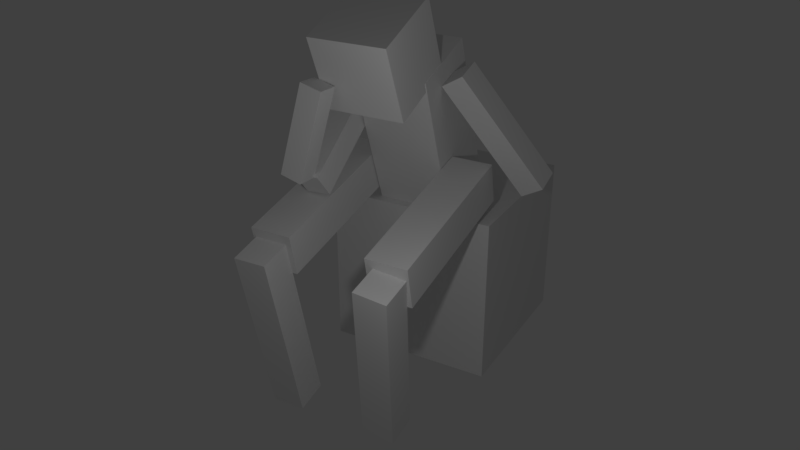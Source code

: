 # Source: man.blend  (saved by Blender 2.79.0; exported with 4.5.12 LTS)
import bpy
from mathutils import Matrix  # noqa: F401  (used for matrix-valued properties, if any)

bpy.ops.wm.read_factory_settings(use_empty=True)
scene = bpy.context.scene
scene.name = 'Scene'

# ---- collections
col_collection_1 = bpy.data.collections.new('Collection 1'); scene.collection.children.link(col_collection_1)

# ---- materials (node trees are filled in below, after node groups)
mat_material = bpy.data.materials.new('Material')
mat_material.alpha_threshold = 0.0
mat_material.use_transparent_shadow = False
mat_material.roughness = 0.5
mat_material.line_color = (0.0, 0.0, 0.0, 1.0)

# ---- material node trees

# ---- world
world_world = bpy.data.worlds.new('World'); scene.world = world_world
world_world.color = (0.05088, 0.05088, 0.05088)
world_world.use_sun_shadow = False
world_world.sun_shadow_jitter_overblur = 0.0
world_world.cycles.sampling_method = 'MANUAL'

# ---- cameras
cam_camera = bpy.data.cameras.new('Camera')
cam_camera.clip_end = 100.0
cam_camera.lens = 35.0
cam_camera.sensor_width = 32.0
cam_camera.sensor_height = 18.0
cam_camera.ortho_scale = 7.314
cam_camera.dof.focus_distance = 0.0
cam_camera.dof.aperture_fstop = 128.0

# ---- lights
light_lamp = bpy.data.lights.new('Lamp', 'POINT')
light_lamp.transmission_factor = 0.0
light_lamp.cutoff_distance = 30.0
light_lamp.energy = 100.0
light_lamp.shadow_buffer_clip_start = 1.001
light_lamp.shadow_soft_size = 0.1
light_lamp.shadow_maximum_resolution = 0.006
light_lamp.use_absolute_resolution = True

# ---- meshes
me_cube_016 = bpy.data.meshes.new('Cube.016')
me_cube_016.from_pydata([(-1.0, -1.0, -1.0), (-1.0, -1.0, 1.0), (-1.0, 1.0, -1.0), (-1.0, 1.0, 1.0), (1.0, -1.0, -1.0), (1.0, -1.0, 1.0), (1.0, 1.0, -1.0), (1.0, 1.0, 1.0), (-1.0, -1.0, 7.278), (-1.0, 1.0, 7.278), (1.0, -1.0, 7.278), (1.0, 1.0, 7.278)], [], [(0, 1, 3, 2), (2, 3, 7, 6), (6, 7, 5, 4), (4, 5, 1, 0), (2, 6, 4, 0), (5, 7, 11, 10), (11, 9, 8, 10), (3, 1, 8, 9), (1, 5, 10, 8), (7, 3, 9, 11)])
me_cube_016.use_remesh_preserve_volume = False
me_cube_016.use_remesh_preserve_attributes = False
me_cube_016.use_mirror_vertex_groups = False
me_cube_016.update()
me_cube_015 = bpy.data.meshes.new('Cube.015')
me_cube_015.from_pydata([(-1.0, -1.0, -1.0), (-1.0, -1.0, 1.0), (-1.0, 1.0, -1.0), (-1.0, 1.0, 1.0), (1.0, -1.0, -1.0), (1.0, -1.0, 1.0), (1.0, 1.0, -1.0), (1.0, 1.0, 1.0), (-1.0, -1.0, 9.112), (-1.0, 1.0, 9.112), (1.0, -1.0, 9.112), (1.0, 1.0, 9.112)], [], [(0, 1, 3, 2), (2, 3, 7, 6), (6, 7, 5, 4), (4, 5, 1, 0), (2, 6, 4, 0), (7, 3, 9, 11), (11, 9, 8, 10), (5, 7, 11, 10), (3, 1, 8, 9), (1, 5, 10, 8)])
me_cube_015.use_remesh_preserve_volume = False
me_cube_015.use_remesh_preserve_attributes = False
me_cube_015.use_mirror_vertex_groups = False
me_cube_015.update()
me_cube_014 = bpy.data.meshes.new('Cube.014')
me_cube_014.from_pydata([(-1.0, -1.0, -1.0), (-1.0, -1.0, 1.0), (-1.0, 1.0, -1.0), (-1.0, 1.0, 1.0), (1.0, -1.0, -1.0), (1.0, -1.0, 1.0), (1.0, 1.0, -1.0), (1.0, 1.0, 1.0), (-1.0, -1.0, 9.112), (-1.0, 1.0, 9.112), (1.0, -1.0, 9.112), (1.0, 1.0, 9.112)], [], [(0, 1, 3, 2), (2, 3, 7, 6), (6, 7, 5, 4), (4, 5, 1, 0), (2, 6, 4, 0), (7, 3, 9, 11), (11, 9, 8, 10), (5, 7, 11, 10), (3, 1, 8, 9), (1, 5, 10, 8)])
me_cube_014.use_remesh_preserve_volume = False
me_cube_014.use_remesh_preserve_attributes = False
me_cube_014.use_mirror_vertex_groups = False
me_cube_014.update()
me_cube_013 = bpy.data.meshes.new('Cube.013')
me_cube_013.from_pydata([(-1.0, -1.0, -1.0), (-1.0, -1.0, 1.0), (-1.0, 1.0, -1.0), (-1.0, 1.0, 1.0), (1.0, -1.0, -1.0), (1.0, -1.0, 1.0), (1.0, 1.0, -1.0), (1.0, 1.0, 1.0)], [], [(0, 1, 3, 2), (2, 3, 7, 6), (6, 7, 5, 4), (4, 5, 1, 0), (2, 6, 4, 0), (7, 3, 1, 5)])
me_cube_013.use_remesh_preserve_volume = False
me_cube_013.use_remesh_preserve_attributes = False
me_cube_013.use_mirror_vertex_groups = False
me_cube_013.update()
me_cube_012 = bpy.data.meshes.new('Cube.012')
me_cube_012.from_pydata([(-1.0, -1.0, -1.0), (-1.0, -1.0, 1.0), (-1.0, 1.0, -1.0), (-1.0, 1.0, 1.0), (1.0, -1.0, -1.0), (1.0, -1.0, 1.0), (1.0, 1.0, -1.0), (1.0, 1.0, 1.0), (-1.0, -1.0, 7.246), (-1.0, 1.0, 7.246), (1.0, -1.0, 7.246), (1.0, 1.0, 7.246), (-1.0, -1.0, 10.03), (-1.0, 1.0, 10.03), (1.0, -1.0, 10.03), (1.0, 1.0, 10.03)], [], [(0, 1, 3, 2), (2, 3, 7, 6), (6, 7, 5, 4), (4, 5, 1, 0), (2, 6, 4, 0), (7, 3, 9, 11), (10, 11, 15, 14), (5, 7, 11, 10), (3, 1, 8, 9), (1, 5, 10, 8), (15, 13, 12, 14), (9, 8, 12, 13), (8, 10, 14, 12), (11, 9, 13, 15)])
me_cube_012.use_remesh_preserve_volume = False
me_cube_012.use_remesh_preserve_attributes = False
me_cube_012.use_mirror_vertex_groups = False
me_cube_012.update()
me_cube_011 = bpy.data.meshes.new('Cube.011')
me_cube_011.from_pydata([(-1.0, -1.0, -1.0), (-1.0, -1.0, 1.0), (-1.0, 1.0, -1.0), (-1.0, 1.0, 1.0), (1.0, -1.0, -1.0), (1.0, -1.0, 1.0), (1.0, 1.0, -1.0), (1.0, 1.0, 1.0), (-1.0, -1.0, 4.878), (-1.0, 1.0, 4.878), (1.0, -1.0, 4.878), (1.0, 1.0, 4.878), (-1.0, -1.0, 7.012), (-1.0, 1.0, 7.012), (1.0, -1.0, 7.012), (1.0, 1.0, 7.012)], [], [(0, 1, 3, 2), (2, 3, 7, 6), (6, 7, 5, 4), (4, 5, 1, 0), (2, 6, 4, 0), (1, 5, 10, 8), (10, 11, 15, 14), (7, 3, 9, 11), (5, 7, 11, 10), (3, 1, 8, 9), (15, 13, 12, 14), (9, 8, 12, 13), (8, 10, 14, 12), (11, 9, 13, 15)])
me_cube_011.use_remesh_preserve_volume = False
me_cube_011.use_remesh_preserve_attributes = False
me_cube_011.use_mirror_vertex_groups = False
me_cube_011.update()
me_cube_009 = bpy.data.meshes.new('Cube.009')
me_cube_009.from_pydata([(-1.0, -1.0, -1.0), (-1.0, -1.0, 1.0), (-1.0, 1.0, -1.0), (-1.0, 1.0, 1.0), (1.0, -1.0, -1.0), (1.0, -1.0, 1.0), (1.0, 1.0, -1.0), (1.0, 1.0, 1.0), (-1.0, -1.0, 7.246), (-1.0, 1.0, 7.246), (1.0, -1.0, 7.246), (1.0, 1.0, 7.246), (-1.0, -1.0, 10.03), (-1.0, 1.0, 10.03), (1.0, -1.0, 10.03), (1.0, 1.0, 10.03)], [], [(0, 1, 3, 2), (2, 3, 7, 6), (6, 7, 5, 4), (4, 5, 1, 0), (2, 6, 4, 0), (7, 3, 9, 11), (10, 11, 15, 14), (5, 7, 11, 10), (3, 1, 8, 9), (1, 5, 10, 8), (15, 13, 12, 14), (9, 8, 12, 13), (8, 10, 14, 12), (11, 9, 13, 15)])
me_cube_009.use_remesh_preserve_volume = False
me_cube_009.use_remesh_preserve_attributes = False
me_cube_009.use_mirror_vertex_groups = False
me_cube_009.update()
me_cube_005 = bpy.data.meshes.new('Cube.005')
me_cube_005.from_pydata([(-1.0, -1.0, -1.0), (-1.0, -1.0, 1.0), (-1.0, 1.0, -1.0), (-1.0, 1.0, 1.0), (1.0, -1.0, -1.0), (1.0, -1.0, 1.0), (1.0, 1.0, -1.0), (1.0, 1.0, 1.0), (-1.0, -1.0, 4.878), (-1.0, 1.0, 4.878), (1.0, -1.0, 4.878), (1.0, 1.0, 4.878), (-1.0, -1.0, 7.012), (-1.0, 1.0, 7.012), (1.0, -1.0, 7.012), (1.0, 1.0, 7.012)], [], [(0, 1, 3, 2), (2, 3, 7, 6), (6, 7, 5, 4), (4, 5, 1, 0), (2, 6, 4, 0), (1, 5, 10, 8), (10, 11, 15, 14), (7, 3, 9, 11), (5, 7, 11, 10), (3, 1, 8, 9), (15, 13, 12, 14), (9, 8, 12, 13), (8, 10, 14, 12), (11, 9, 13, 15)])
me_cube_005.use_remesh_preserve_volume = False
me_cube_005.use_remesh_preserve_attributes = False
me_cube_005.use_mirror_vertex_groups = False
me_cube_005.update()
me_cube_003 = bpy.data.meshes.new('Cube.003')
me_cube_003.from_pydata([(1.0, 1.0, -1.0), (1.0, -1.0, -1.0), (-1.0, -1.0, -1.0), (-1.0, 1.0, -1.0), (1.0, 1.0, 1.0), (1.0, -1.0, 1.0), (-1.0, -1.0, 1.0), (-1.0, 1.0, 1.0), (1.0, 1.0, 3.12), (1.0, -1.0, 3.12), (-1.0, -1.0, 3.12), (-1.0, 1.0, 3.12)], [], [(0, 1, 2, 3), (7, 6, 10, 11), (0, 4, 5, 1), (1, 5, 6, 2), (2, 6, 7, 3), (4, 0, 3, 7), (8, 11, 10, 9), (4, 7, 11, 8), (6, 5, 9, 10), (5, 4, 8, 9)])
me_cube_003.materials.append(mat_material)
me_cube_003.use_remesh_preserve_volume = False
me_cube_003.use_remesh_preserve_attributes = False
me_cube_003.use_mirror_vertex_groups = False
me_cube_003.update()
me_cube = bpy.data.meshes.new('Cube')
me_cube.from_pydata([(1.0, 1.0, -1.0), (1.0, -1.0, -1.0), (-1.0, -1.0, -1.0), (-1.0, 1.0, -1.0), (1.0, 1.0, 1.0), (1.0, -1.0, 1.0), (-1.0, -1.0, 1.0), (-1.0, 1.0, 1.0)], [], [(0, 1, 2, 3), (4, 7, 6, 5), (0, 4, 5, 1), (1, 5, 6, 2), (2, 6, 7, 3), (4, 0, 3, 7)])
me_cube.materials.append(mat_material)
me_cube.use_remesh_preserve_volume = False
me_cube.use_remesh_preserve_attributes = False
me_cube.use_mirror_vertex_groups = False
me_cube.update()

# ---- objects
ob_cube_009 = bpy.data.objects.new('Cube.009', me_cube_016)
ob_cube_008 = bpy.data.objects.new('Cube.008', me_cube_015)
ob_cube_007 = bpy.data.objects.new('Cube.007', me_cube_014)
ob_cube_006 = bpy.data.objects.new('Cube.006', me_cube_013)
ob_cube_005 = bpy.data.objects.new('Cube.005', me_cube_012)
ob_cube_003 = bpy.data.objects.new('Cube.003', me_cube_011)
ob_cube_004 = bpy.data.objects.new('Cube.004', me_cube_009)
ob_cube_002 = bpy.data.objects.new('Cube.002', me_cube_005)
ob_cube_001 = bpy.data.objects.new('Cube.001', me_cube_003)
ob_cube = bpy.data.objects.new('Cube', me_cube)
ob_lamp = bpy.data.objects.new('Lamp', light_lamp)
ob_camera = bpy.data.objects.new('Camera', cam_camera)

# ---- transforms, parenting, visibility, modifiers, constraints
ob_cube_009.location = (0.2372, -0.5117, 4.473)
ob_cube_009.rotation_euler = (-0.06443, 0.2485, -0.01586)
ob_cube_009.scale = (0.1814, 0.1814, 0.1814)
ob_cube_009.lineart.crease_threshold = 0.0
ob_cube_008.location = (0.2614, -0.08398, 4.197)
ob_cube_008.rotation_euler = (-0.9607, -0.09152, -0.0421)
ob_cube_008.scale = (0.217, 0.217, 0.217)
ob_cube_008.lineart.crease_threshold = 0.0
ob_cube_007.location = (3.003, 1.769, 4.065)
ob_cube_007.rotation_euler = (0.347, -0.5421, -0.183)
ob_cube_007.scale = (0.217, 0.217, 0.217)
ob_cube_007.lineart.crease_threshold = 0.0
ob_cube_006.location = (1.099, 0.3175, 6.079)
ob_cube_006.rotation_euler = (0.3825, -0.0, 0.0)
ob_cube_006.scale = (0.6384, 0.6384, 0.6384)
ob_cube_006.lineart.crease_threshold = 0.0
ob_cube_005.location = (0.1462, -0.8445, 0.7267)
ob_cube_005.rotation_euler = (0.2124, -0.01594, 0.0)
ob_cube_005.scale = (0.2739, 0.2739, 0.2739)
ob_cube_005.lineart.crease_threshold = 0.0
ob_cube_003.location = (0.1288, -0.7817, 3.36)
ob_cube_003.rotation_euler = (-1.365, -0.0, 0.0)
ob_cube_003.scale = (0.3482, 0.3482, 0.3482)
ob_cube_003.lineart.crease_threshold = 0.0
ob_cube_004.location = (1.885, -0.8445, 0.7267)
ob_cube_004.rotation_euler = (0.2124, 0.09593, 0.0)
ob_cube_004.scale = (0.2739, 0.2739, 0.2739)
ob_cube_004.lineart.crease_threshold = 0.0
ob_cube_002.location = (2.106, -0.7817, 3.36)
ob_cube_002.rotation_euler = (-1.365, -0.0, 0.0)
ob_cube_002.scale = (0.3482, 0.3482, 0.3482)
ob_cube_002.lineart.crease_threshold = 0.0
ob_cube_001.location = (1.121, 1.835, 4.019)
ob_cube_001.rotation_euler = (0.3371, -0.0, 0.0)
ob_cube_001.scale = (0.6277, 0.6277, 0.6277)
ob_cube_001.lock_rotations_4d = False
ob_cube_001.empty_display_type = 'ARROWS'
ob_cube_001.lineart.crease_threshold = 0.0
ob_cube.location = (1.121, 2.709, 1.81)
ob_cube.scale = (1.458, 1.458, 1.458)
ob_cube.lock_rotations_4d = False
ob_cube.empty_display_type = 'ARROWS'
ob_cube.lineart.crease_threshold = 0.0
ob_lamp.location = (3.735, -3.745, 5.904)
ob_lamp.rotation_euler = (0.6503, 0.05522, 1.866)
ob_lamp.lock_rotations_4d = False
ob_lamp.empty_display_type = 'ARROWS'
ob_lamp.color = (0.0, 0.0, 0.0, 0.0)
ob_lamp.lineart.crease_threshold = 0.0
ob_camera.location = (7.481, -10.27, 9.485)
ob_camera.rotation_euler = (1.109, -0.0, 0.5157)
ob_camera.scale = (10.58, 10.58, 10.58)
ob_camera.lock_rotations_4d = False
ob_camera.empty_display_type = 'ARROWS'
ob_camera.color = (0.0, 0.0, 0.0, 0.0)
ob_camera.display_type = 'WIRE'
ob_camera.lineart.crease_threshold = 0.0

# ---- collection membership
col_collection_1.objects.link(ob_cube_009)
col_collection_1.objects.link(ob_cube_008)
col_collection_1.objects.link(ob_cube_007)
col_collection_1.objects.link(ob_cube_006)
col_collection_1.objects.link(ob_cube_005)
col_collection_1.objects.link(ob_cube_003)
col_collection_1.objects.link(ob_cube_004)
col_collection_1.objects.link(ob_cube_002)
col_collection_1.objects.link(ob_cube_001)
col_collection_1.objects.link(ob_cube)
col_collection_1.objects.link(ob_lamp)
col_collection_1.objects.link(ob_camera)

# ---- scene / render settings (as saved in the file)
scene.camera = ob_camera
scene.frame_start = 1; scene.frame_end = 250; scene.frame_set(1)
scene.render.engine = 'BLENDER_EEVEE_NEXT'
scene.render.resolution_percentage = 50
scene.render.dither_intensity = 0.0
scene.cycles.use_denoising = False
scene.cycles.samples = 128
scene.cycles.sampling_pattern = 'TABULATED_SOBOL'
scene.cycles.use_adaptive_sampling = False
scene.cycles.use_light_tree = False
scene.cycles.blur_glossy = 0.0
scene.cycles.sample_clamp_indirect = 0.0
scene.view_settings.view_transform = 'Standard'
bpy.context.view_layer.update()
